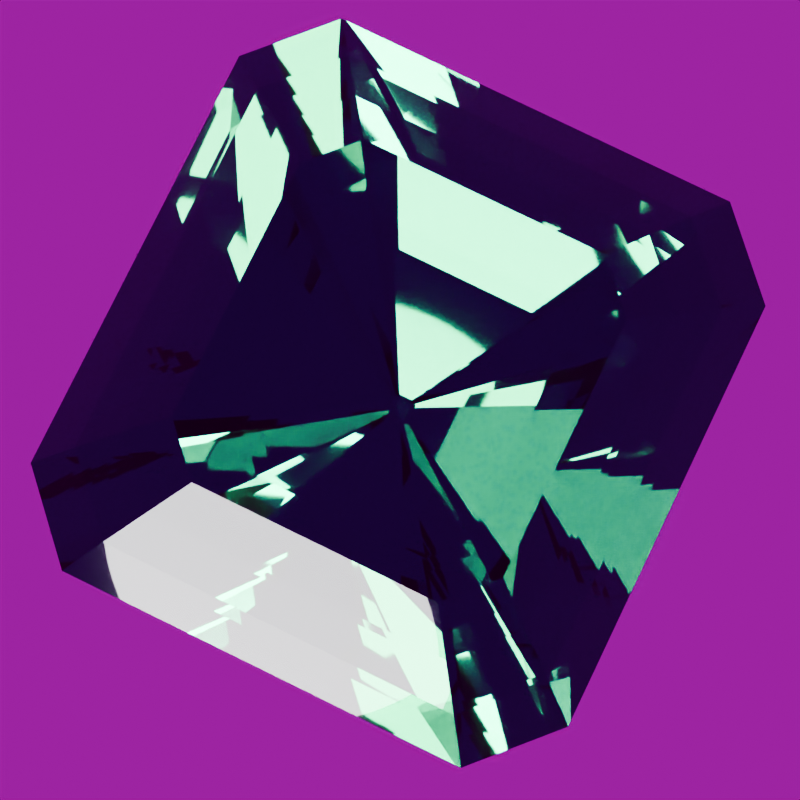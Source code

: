 # Source: stone-emerald.blend  (saved by Blender 5.2.44; exported with 4.5.12 LTS)
import bpy
from mathutils import Matrix  # noqa: F401  (used for matrix-valued properties, if any)

bpy.ops.wm.read_factory_settings(use_empty=True)
scene = bpy.context.scene
scene.name = 'Scene'

# ---- images (referenced by path relative to the original .blend; pixels are not part of the script)
import os
ASSET_DIR = os.environ.get("B2B_ASSET_DIR", "")  # directory of the original .blend (textures are referenced by path, not embedded)
HERE = os.path.dirname(os.path.abspath(__file__))  # packed textures are extracted next to this script under _unpacked/

def load_image(name, relpath, width, height, colorspace="sRGB"):
    """Load a texture the original file referenced (path relative to the .blend, or extracted next to this script)."""
    p = next((c for c in (os.path.join(HERE, relpath), os.path.join(ASSET_DIR, relpath)) if relpath and os.path.exists(c)), "")
    if p:
        img = bpy.data.images.load(p, check_existing=True)
        img.name = name
    else:  # same state as the original file: an image datablock whose file is absent (Cycles renders it pink)
        img = bpy.data.images.new(name, width, height)
        img.source = "FILE"
        img.filepath = "//" + (relpath or name)
    img.colorspace_settings.name = colorspace
    return img
img_studio_small_09_1k_hdr = load_image('studio_small_09_1k.hdr', 'studio_small_09_1k.hdr', 1024, 1024, 'Linear Rec.709')

# ---- materials (node trees are filled in below, after node groups)
mat_emerald_polished_facets = bpy.data.materials.new('Emerald polished facets')
mat_emerald_polished_facets.diffuse_color = (0.007499, 0.2961, 0.1119, 1.0)

# ---- material node trees
mat_emerald_polished_facets.use_nodes = True; mat_emerald_polished_facets.node_tree.nodes.clear()
_N = mat_emerald_polished_facets.node_tree.nodes; _L = mat_emerald_polished_facets.node_tree.links
n0 = _N.new('ShaderNodeBsdfPrincipled'); n0.name = 'Principled BSDF'; n0.location = (-200, 100)
n0.inputs[0].default_value = (0.007499, 0.2961, 0.1119, 1.0)
n0.inputs[2].default_value = 0.018
n0.inputs[3].default_value = 1.58
n0.inputs[10].default_value = 0.005
n0.inputs[18].default_value = 1.0
n0.inputs[19].default_value = 0.08
n0.inputs[20].default_value = 0.12
n1 = _N.new('ShaderNodeOutputMaterial'); n1.name = 'Material Output'; n1.location = (200, 100)
_L.new(n0.outputs[0], n1.inputs[0])
n1.is_active_output = True

# ---- world
world_studio_world = bpy.data.worlds.new('Studio world'); scene.world = world_studio_world
world_studio_world.use_nodes = True; world_studio_world.node_tree.nodes.clear()
_N = world_studio_world.node_tree.nodes; _L = world_studio_world.node_tree.links
n0 = _N.new('ShaderNodeBackground'); n0.name = 'Background'; n0.location = (-200, 100)
n0.inputs[1].default_value = 0.35
n1 = _N.new('ShaderNodeOutputWorld'); n1.name = 'World Output'; n1.location = (200, 100)
n2 = _N.new('ShaderNodeTexEnvironment'); n2.name = 'Environment Texture'; n2.location = (0, 0)
n2.image = img_studio_small_09_1k_hdr
_L.new(n0.outputs[0], n1.inputs[0])
_L.new(n2.outputs[0], n0.inputs[0])
n1.is_active_output = True

# ---- cameras
cam_camera = bpy.data.cameras.new('Camera')
cam_camera.clip_start = 0.01
cam_camera.clip_end = 100.0
cam_camera.lens = 85.0
cam_camera.ortho_scale = 3.25

# ---- lights
light_area = bpy.data.lights.new('Area', 'AREA')
light_area.color = (1.0, 0.94, 0.86)
light_area.energy = 650.0
light_area.shape = 'DISK'
light_area.size = 4.0
light_area.size_y = 1.0
light_area_001 = bpy.data.lights.new('Area.001', 'AREA')
light_area_001.color = (0.82, 0.91, 1.0)
light_area_001.energy = 800.0
light_area_001.shape = 'DISK'
light_area_001.size = 3.0
light_area_001.size_y = 1.0
light_area_002 = bpy.data.lights.new('Area.002', 'AREA')
light_area_002.energy = 180.0
light_area_002.shape = 'DISK'
light_area_002.size = 2.0
light_area_002.size_y = 1.0

# ---- meshes
me_emerald_refined_convex_cut = bpy.data.meshes.new('Emerald refined convex cut')
me_emerald_refined_convex_cut.from_pydata([(-0.0259, -0.0371, -1.27), (0.0259, -0.0371, -1.27), (0.035, -0.02745, -1.27), (0.035, 0.02745, -1.27), (0.0259, 0.0371, -1.27), (-0.0259, 0.0371, -1.27), (-0.035, 0.02745, -1.27), (-0.035, -0.02745, -1.27), (-0.333, -0.477, -0.7582), (0.333, -0.477, -0.7582), (0.45, -0.353, -0.7582), (0.45, 0.353, -0.7582), (0.333, 0.477, -0.7582), (-0.333, 0.477, -0.7582), (-0.45, 0.353, -0.7582), (-0.45, -0.353, -0.7582), (-0.5476, -0.7844, -0.3812), (0.5476, -0.7844, -0.3812), (0.74, -0.5805, -0.3812), (0.74, 0.5805, -0.3812), (0.5476, 0.7844, -0.3812), (-0.5476, 0.7844, -0.3812), (-0.74, 0.5805, -0.3812), (-0.74, -0.5805, -0.3812), (-0.74, -1.06, -0.025), (0.74, -1.06, -0.025), (1.0, -0.7844, -0.025), (1.0, 0.7844, -0.025), (0.74, 1.06, -0.025), (-0.74, 1.06, -0.025), (-1.0, 0.7844, -0.025), (-1.0, -0.7844, -0.025), (-0.74, -1.06, 0.025), (0.74, -1.06, 0.025), (1.0, -0.7844, 0.025), (1.0, 0.7844, 0.025), (0.74, 1.06, 0.025), (-0.74, 1.06, 0.025), (-1.0, 0.7844, 0.025), (-1.0, -0.7844, 0.025), (-0.6364, -0.9116, 0.18), (0.6364, -0.9116, 0.18), (0.86, -0.6746, 0.18), (0.86, 0.6746, 0.18), (0.6364, 0.9116, 0.18), (-0.6364, 0.9116, 0.18), (-0.86, 0.6746, 0.18), (-0.86, -0.6746, 0.18), (-0.5328, -0.7632, 0.31), (0.5328, -0.7632, 0.31), (0.72, -0.5648, 0.31), (0.72, 0.5648, 0.31), (0.5328, 0.7632, 0.31), (-0.5328, 0.7632, 0.31), (-0.72, 0.5648, 0.31), (-0.72, -0.5648, 0.31), (-0.4292, -0.6148, 0.43), (0.4292, -0.6148, 0.43), (0.58, -0.455, 0.43), (0.58, 0.455, 0.43), (0.4292, 0.6148, 0.43), (-0.4292, 0.6148, 0.43), (-0.58, 0.455, 0.43), (-0.58, -0.455, 0.43)], [], [(23, 16, 24), (23, 24, 31), (24, 32, 39), (24, 39, 31), (39, 38, 30), (39, 30, 31), (30, 22, 23), (30, 23, 31), (15, 8, 16), (15, 16, 23), (22, 14, 15), (22, 15, 23), (16, 17, 25), (16, 25, 24), (25, 33, 32), (25, 32, 24), (32, 40, 47), (32, 47, 39), (47, 46, 38), (47, 38, 39), (38, 37, 29), (38, 29, 30), (29, 21, 22), (29, 22, 30), (7, 0, 8), (7, 8, 15), (14, 6, 7), (14, 7, 15), (8, 9, 17), (8, 17, 16), (21, 13, 14), (21, 14, 22), (33, 41, 40), (33, 40, 32), (17, 18, 26), (17, 26, 25), (26, 34, 33), (26, 33, 25), (40, 48, 55), (40, 55, 47), (55, 54, 46), (55, 46, 47), (46, 45, 37), (46, 37, 38), (37, 36, 28), (37, 28, 29), (28, 20, 21), (28, 21, 29), (6, 5, 4), (6, 4, 3), (6, 3, 2), (6, 2, 1), (6, 1, 0), (6, 0, 7), (0, 1, 9), (0, 9, 8), (13, 5, 6), (13, 6, 14), (9, 10, 18), (9, 18, 17), (20, 12, 13), (20, 13, 21), (34, 42, 41), (34, 41, 33), (41, 49, 48), (41, 48, 40), (18, 19, 27), (18, 27, 26), (27, 35, 34), (27, 34, 26), (48, 56, 63), (48, 63, 55), (63, 62, 54), (63, 54, 55), (54, 53, 45), (54, 45, 46), (45, 44, 36), (45, 36, 37), (36, 35, 27), (36, 27, 28), (27, 19, 20), (27, 20, 28), (1, 2, 10), (1, 10, 9), (12, 4, 5), (12, 5, 13), (10, 11, 19), (10, 19, 18), (19, 11, 12), (19, 12, 20), (35, 43, 42), (35, 42, 34), (42, 50, 49), (42, 49, 41), (49, 57, 56), (49, 56, 48), (56, 57, 58), (56, 58, 59), (56, 59, 60), (56, 60, 61), (56, 61, 62), (56, 62, 63), (62, 61, 53), (62, 53, 54), (53, 52, 44), (53, 44, 45), (44, 43, 35), (44, 35, 36), (2, 3, 11), (2, 11, 10), (11, 3, 4), (11, 4, 12), (43, 51, 50), (43, 50, 42), (50, 58, 57), (50, 57, 49), (61, 60, 52), (61, 52, 53), (52, 51, 43), (52, 43, 44), (51, 59, 58), (51, 58, 50), (60, 59, 51), (60, 51, 52)])
me_emerald_refined_convex_cut.materials.append(mat_emerald_polished_facets)
me_emerald_refined_convex_cut.update()

# ---- objects
ob_gemstone_emerald = bpy.data.objects.new('Gemstone Emerald', me_emerald_refined_convex_cut)
ob_presentation_camera = bpy.data.objects.new('Presentation camera', cam_camera)
ob_key_softbox = bpy.data.objects.new('Key softbox', light_area)
ob_edge_softbox = bpy.data.objects.new('Edge softbox', light_area_001)
ob_front_strip = bpy.data.objects.new('Front strip', light_area_002)

# ---- transforms, parenting, visibility, modifiers, constraints
ob_gemstone_emerald.location = (0.0, 0.0, 0.0)
ob_gemstone_emerald.rotation_euler = (0.0, 0.0, 0.07062)
ob_presentation_camera.location = (0.4161, -0.7207, 6.358)
ob_presentation_camera.rotation_euler = (0.1222, 4.801e-08, 0.5236)
ob_key_softbox.location = (-3.0, -4.0, 5.0)
ob_key_softbox.rotation_euler = (0.7854, -7.115e-08, -0.6435)
ob_edge_softbox.location = (4.0, 1.0, 3.0)
ob_edge_softbox.rotation_euler = (0.9418, 5.518e-10, 1.816)
ob_front_strip.location = (0.0, -4.0, 0.5)
ob_front_strip.rotation_euler = (1.446, -0.0, 0.0)

# ---- collection membership
scene.collection.objects.link(ob_gemstone_emerald)
scene.collection.objects.link(ob_presentation_camera)
scene.collection.objects.link(ob_key_softbox)
scene.collection.objects.link(ob_edge_softbox)
scene.collection.objects.link(ob_front_strip)

# ---- scene / render settings (as saved in the file)
scene.camera = ob_presentation_camera
scene.frame_start = 1; scene.frame_end = 250; scene.frame_set(1)
scene.render.engine = 'CYCLES'
scene.render.resolution_x = 640
scene.render.resolution_y = 640
scene.render.film_transparent = True
scene.render.bake_bias = 0.0
scene.render.bake_samples = 0
scene.render.compositor_device = 'GPU'
scene.cycles.samples = 24
scene.cycles.transmission_bounces = 10
scene.eevee.use_volume_custom_range = False
scene.eevee.fast_gi_thickness_near = 0.1
scene.eevee.fast_gi_thickness_far = 0.0
scene.eevee.ray_tracing_options.screen_trace_thickness = 0.1
scene.view_settings.look = 'AgX - Medium High Contrast'
bpy.context.view_layer.update()
